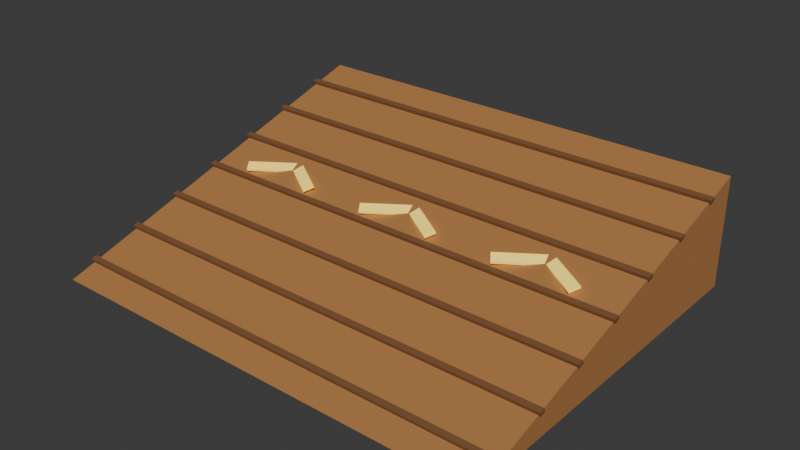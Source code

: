 # Source: ramp.blend  (saved by Blender 5.3.31; exported with 4.5.12 LTS)
import bpy
from mathutils import Matrix  # noqa: F401  (used for matrix-valued properties, if any)

bpy.ops.wm.read_factory_settings(use_empty=True)
scene = bpy.context.scene
scene.name = 'Scene'

# ---- collections
col_collection = bpy.data.collections.new('Collection'); scene.collection.children.link(col_collection)

# ---- materials (node trees are filled in below, after node groups)
mat_wood = bpy.data.materials.new('Wood')
mat_wood.diffuse_color = (0.4342, 0.1946, 0.05951, 1.0)
mat_wooddark = bpy.data.materials.new('WoodDark')
mat_wooddark.diffuse_color = (0.1946, 0.08438, 0.02956, 1.0)
mat_arrow = bpy.data.materials.new('Arrow')
mat_arrow.diffuse_color = (1.0, 0.7454, 0.1329, 1.0)
mat_hay = bpy.data.materials.new('Hay')
mat_hay.diffuse_color = (0.8879, 0.5841, 0.07227, 1.0)

# ---- material node trees
mat_wood.use_nodes = True; mat_wood.node_tree.nodes.clear()
_N = mat_wood.node_tree.nodes; _L = mat_wood.node_tree.links
n0 = _N.new('ShaderNodeBsdfPrincipled'); n0.name = 'Principled BSDF'; n0.location = (-200, 100)
n0.inputs[0].default_value = (0.4342, 0.1946, 0.05951, 1.0)
n0.inputs[2].default_value = 0.75
n0.inputs[10].default_value = 0.005
n1 = _N.new('ShaderNodeOutputMaterial'); n1.name = 'Material Output'; n1.location = (200, 100)
_L.new(n0.outputs[0], n1.inputs[0])
n1.is_active_output = True
mat_wooddark.use_nodes = True; mat_wooddark.node_tree.nodes.clear()
_N = mat_wooddark.node_tree.nodes; _L = mat_wooddark.node_tree.links
n0 = _N.new('ShaderNodeBsdfPrincipled'); n0.name = 'Principled BSDF'; n0.location = (-200, 100)
n0.inputs[0].default_value = (0.1946, 0.08438, 0.02956, 1.0)
n0.inputs[2].default_value = 0.75
n0.inputs[10].default_value = 0.005
n1 = _N.new('ShaderNodeOutputMaterial'); n1.name = 'Material Output'; n1.location = (200, 100)
_L.new(n0.outputs[0], n1.inputs[0])
n1.is_active_output = True
mat_arrow.use_nodes = True; mat_arrow.node_tree.nodes.clear()
_N = mat_arrow.node_tree.nodes; _L = mat_arrow.node_tree.links
n0 = _N.new('ShaderNodeBsdfPrincipled'); n0.name = 'Principled BSDF'; n0.location = (-200, 100)
n0.inputs[0].default_value = (1.0, 0.7454, 0.1329, 1.0)
n0.inputs[2].default_value = 0.4
n0.inputs[10].default_value = 0.005
n0.inputs[27].default_value = (1.0, 0.7454, 0.1329, 1.0)
n0.inputs[28].default_value = 0.6
n1 = _N.new('ShaderNodeOutputMaterial'); n1.name = 'Material Output'; n1.location = (200, 100)
_L.new(n0.outputs[0], n1.inputs[0])
n1.is_active_output = True
mat_hay.use_nodes = True; mat_hay.node_tree.nodes.clear()
_N = mat_hay.node_tree.nodes; _L = mat_hay.node_tree.links
n0 = _N.new('ShaderNodeBsdfPrincipled'); n0.name = 'Principled BSDF'; n0.location = (-200, 100)
n0.inputs[0].default_value = (0.8879, 0.5841, 0.07227, 1.0)
n0.inputs[2].default_value = 0.75
n0.inputs[10].default_value = 0.005
n1 = _N.new('ShaderNodeOutputMaterial'); n1.name = 'Material Output'; n1.location = (200, 100)
_L.new(n0.outputs[0], n1.inputs[0])
n1.is_active_output = True

# ---- world
world_world = bpy.data.worlds.new('World'); scene.world = world_world
world_world.use_nodes = True; world_world.node_tree.nodes.clear()
_N = world_world.node_tree.nodes; _L = world_world.node_tree.links
n0 = _N.new('ShaderNodeOutputWorld'); n0.name = 'World Output'; n0.location = (200, 100)
n1 = _N.new('ShaderNodeBackground'); n1.name = 'Background'; n1.location = (-200, 100)
n1.inputs[0].default_value = (0.05088, 0.05088, 0.05088, 1.0)
_L.new(n1.outputs[0], n0.inputs[0])
n0.is_active_output = True
world_world.color = (0.05088, 0.05088, 0.05088)
world_world.sun_shadow_jitter_overblur = 0.0

# ---- meshes
me_deck = bpy.data.meshes.new('deck')
me_deck.from_pydata([(-2.5, -2.0, 0.0), (2.5, -2.0, 0.0), (2.5, 2.0, 0.0), (-2.5, 2.0, 0.0), (-2.5, 2.0, 1.2), (2.5, 2.0, 1.2), (-2.525, -1.723, 0.08222), (-2.525, -1.734, 0.1205), (-2.525, -1.666, 0.09946), (-2.525, -1.677, 0.1378), (2.525, -1.723, 0.08222), (2.525, -1.734, 0.1205), (2.525, -1.666, 0.09946), (2.525, -1.677, 0.1378), (-2.525, -1.173, 0.2472), (-2.525, -1.184, 0.2855), (-2.525, -1.116, 0.2645), (-2.525, -1.127, 0.3028), (2.525, -1.173, 0.2472), (2.525, -1.184, 0.2855), (2.525, -1.116, 0.2645), (2.525, -1.127, 0.3028), (-2.525, -0.623, 0.4122), (-2.525, -0.6345, 0.4505), (-2.525, -0.5655, 0.4295), (-2.525, -0.577, 0.4678), (2.525, -0.623, 0.4122), (2.525, -0.6345, 0.4505), (2.525, -0.5655, 0.4295), (2.525, -0.577, 0.4678), (-2.525, -0.07299, 0.5772), (-2.525, -0.08448, 0.6155), (-2.525, -0.01552, 0.5945), (-2.525, -0.02701, 0.6328), (2.525, -0.07299, 0.5772), (2.525, -0.08448, 0.6155), (2.525, -0.01552, 0.5945), (2.525, -0.02701, 0.6328), (-2.525, 0.477, 0.7422), (-2.525, 0.4655, 0.7805), (-2.525, 0.5345, 0.7595), (-2.525, 0.523, 0.7978), (2.525, 0.477, 0.7422), (2.525, 0.4655, 0.7805), (2.525, 0.5345, 0.7595), (2.525, 0.523, 0.7978), (-2.525, 1.027, 0.9072), (-2.525, 1.016, 0.9455), (-2.525, 1.084, 0.9245), (-2.525, 1.073, 0.9628), (2.525, 1.027, 0.9072), (2.525, 1.016, 0.9455), (2.525, 1.084, 0.9245), (2.525, 1.073, 0.9628), (-2.525, 1.577, 1.072), (-2.525, 1.566, 1.111), (-2.525, 1.634, 1.089), (-2.525, 1.623, 1.128), (2.525, 1.577, 1.072), (2.525, 1.566, 1.111), (2.525, 1.634, 1.089), (2.525, 1.623, 1.128), (-2.018, -0.01327, 0.6484), (-2.013, -0.02038, 0.6771), (-2.082, 0.0816, 0.6829), (-2.078, 0.07448, 0.7116), (-1.522, 0.3255, 0.6484), (-1.518, 0.3184, 0.6771), (-1.587, 0.4204, 0.6829), (-1.582, 0.4133, 0.7116), (-1.678, 0.3255, 0.6484), (-1.682, 0.3184, 0.6771), (-1.613, 0.4204, 0.6829), (-1.618, 0.4133, 0.7116), (-1.182, -0.01327, 0.6484), (-1.187, -0.02038, 0.6771), (-1.118, 0.0816, 0.6829), (-1.122, 0.07448, 0.7116), (-0.4176, -0.01327, 0.6484), (-0.4127, -0.02038, 0.6771), (-0.4825, 0.0816, 0.6829), (-0.4776, 0.07448, 0.7116), (0.07762, 0.3255, 0.6484), (0.08248, 0.3184, 0.6771), (0.01272, 0.4204, 0.6829), (0.01758, 0.4133, 0.7116), (-0.07762, 0.3255, 0.6484), (-0.08248, 0.3184, 0.6771), (-0.01272, 0.4204, 0.6829), (-0.01758, 0.4133, 0.7116), (0.4176, -0.01327, 0.6484), (0.4127, -0.02038, 0.6771), (0.4825, 0.0816, 0.6829), (0.4776, 0.07448, 0.7116), (1.182, -0.01327, 0.6484), (1.187, -0.02038, 0.6771), (1.118, 0.0816, 0.6829), (1.122, 0.07448, 0.7116), (1.678, 0.3255, 0.6484), (1.682, 0.3184, 0.6771), (1.613, 0.4204, 0.6829), (1.618, 0.4133, 0.7116), (1.522, 0.3255, 0.6484), (1.518, 0.3184, 0.6771), (1.587, 0.4204, 0.6829), (1.582, 0.4133, 0.7116), (2.018, -0.01327, 0.6484), (2.013, -0.02038, 0.6771), (2.082, 0.0816, 0.6829), (2.078, 0.07448, 0.7116), (-2.4, 2.198, 0.55), (-2.35, 2.25, 0.55), (-1.4, 2.198, 0.55), (-1.45, 2.25, 0.55), (-2.4, 2.131, 0.3009), (-2.35, 2.176, 0.275), (-1.4, 2.131, 0.3009), (-1.45, 2.176, 0.275), (-2.4, 1.949, 0.1185), (-2.35, 1.975, 0.07369), (-1.4, 1.949, 0.1185), (-1.45, 1.975, 0.07369), (-2.4, 1.7, 0.05176), (-2.35, 1.7, 0.0), (-1.4, 1.7, 0.05176), (-1.45, 1.7, 0.0), (-2.4, 1.451, 0.1185), (-2.35, 1.425, 0.07369), (-1.4, 1.451, 0.1185), (-1.45, 1.425, 0.07369), (-2.4, 1.269, 0.3009), (-2.35, 1.224, 0.275), (-1.4, 1.269, 0.3009), (-1.45, 1.224, 0.275), (-2.4, 1.202, 0.55), (-2.35, 1.15, 0.55), (-1.4, 1.202, 0.55), (-1.45, 1.15, 0.55), (-2.4, 1.269, 0.7991), (-2.35, 1.224, 0.825), (-1.4, 1.269, 0.7991), (-1.45, 1.224, 0.825), (-2.4, 1.451, 0.9815), (-2.35, 1.425, 1.026), (-1.4, 1.451, 0.9815), (-1.45, 1.425, 1.026), (-2.4, 1.7, 1.048), (-2.35, 1.7, 1.1), (-1.4, 1.7, 1.048), (-1.45, 1.7, 1.1), (-2.4, 1.949, 0.9815), (-2.35, 1.975, 1.026), (-1.4, 1.949, 0.9815), (-1.45, 1.975, 1.026), (-2.4, 2.131, 0.7991), (-2.35, 2.176, 0.825), (-1.4, 2.131, 0.7991), (-1.45, 2.176, 0.825), (1.4, 2.198, 0.55), (1.45, 2.25, 0.55), (2.4, 2.198, 0.55), (2.35, 2.25, 0.55), (1.4, 2.131, 0.3009), (1.45, 2.176, 0.275), (2.4, 2.131, 0.3009), (2.35, 2.176, 0.275), (1.4, 1.949, 0.1185), (1.45, 1.975, 0.07369), (2.4, 1.949, 0.1185), (2.35, 1.975, 0.07369), (1.4, 1.7, 0.05176), (1.45, 1.7, 0.0), (2.4, 1.7, 0.05176), (2.35, 1.7, 0.0), (1.4, 1.451, 0.1185), (1.45, 1.425, 0.07369), (2.4, 1.451, 0.1185), (2.35, 1.425, 0.07369), (1.4, 1.269, 0.3009), (1.45, 1.224, 0.275), (2.4, 1.269, 0.3009), (2.35, 1.224, 0.275), (1.4, 1.202, 0.55), (1.45, 1.15, 0.55), (2.4, 1.202, 0.55), (2.35, 1.15, 0.55), (1.4, 1.269, 0.7991), (1.45, 1.224, 0.825), (2.4, 1.269, 0.7991), (2.35, 1.224, 0.825), (1.4, 1.451, 0.9815), (1.45, 1.425, 1.026), (2.4, 1.451, 0.9815), (2.35, 1.425, 1.026), (1.4, 1.7, 1.048), (1.45, 1.7, 1.1), (2.4, 1.7, 1.048), (2.35, 1.7, 1.1), (1.4, 1.949, 0.9815), (1.45, 1.975, 1.026), (2.4, 1.949, 0.9815), (2.35, 1.975, 1.026), (1.4, 2.131, 0.7991), (1.45, 2.176, 0.825), (2.4, 2.131, 0.7991), (2.35, 2.176, 0.825)], [], [(3, 2, 1, 0), (0, 1, 5, 4), (3, 4, 5, 2), (0, 4, 3), (1, 2, 5), (6, 7, 9, 8), (8, 9, 13, 12), (12, 13, 11, 10), (10, 11, 7, 6), (8, 12, 10, 6), (13, 9, 7, 11), (14, 15, 17, 16), (16, 17, 21, 20), (20, 21, 19, 18), (18, 19, 15, 14), (16, 20, 18, 14), (21, 17, 15, 19), (22, 23, 25, 24), (24, 25, 29, 28), (28, 29, 27, 26), (26, 27, 23, 22), (24, 28, 26, 22), (29, 25, 23, 27), (30, 31, 33, 32), (32, 33, 37, 36), (36, 37, 35, 34), (34, 35, 31, 30), (32, 36, 34, 30), (37, 33, 31, 35), (38, 39, 41, 40), (40, 41, 45, 44), (44, 45, 43, 42), (42, 43, 39, 38), (40, 44, 42, 38), (45, 41, 39, 43), (46, 47, 49, 48), (48, 49, 53, 52), (52, 53, 51, 50), (50, 51, 47, 46), (48, 52, 50, 46), (53, 49, 47, 51), (54, 55, 57, 56), (56, 57, 61, 60), (60, 61, 59, 58), (58, 59, 55, 54), (56, 60, 58, 54), (61, 57, 55, 59), (62, 63, 65, 64), (64, 65, 69, 68), (68, 69, 67, 66), (66, 67, 63, 62), (64, 68, 66, 62), (69, 65, 63, 67), (70, 71, 73, 72), (72, 73, 77, 76), (76, 77, 75, 74), (74, 75, 71, 70), (72, 76, 74, 70), (77, 73, 71, 75), (78, 79, 81, 80), (80, 81, 85, 84), (84, 85, 83, 82), (82, 83, 79, 78), (80, 84, 82, 78), (85, 81, 79, 83), (86, 87, 89, 88), (88, 89, 93, 92), (92, 93, 91, 90), (90, 91, 87, 86), (88, 92, 90, 86), (93, 89, 87, 91), (94, 95, 97, 96), (96, 97, 101, 100), (100, 101, 99, 98), (98, 99, 95, 94), (96, 100, 98, 94), (101, 97, 95, 99), (102, 103, 105, 104), (104, 105, 109, 108), (108, 109, 107, 106), (106, 107, 103, 102), (104, 108, 106, 102), (109, 105, 103, 107), (111, 115, 114, 110), (117, 113, 112, 116), (115, 119, 118, 114), (121, 117, 116, 120), (119, 123, 122, 118), (125, 121, 120, 124), (123, 127, 126, 122), (129, 125, 124, 128), (127, 131, 130, 126), (133, 129, 128, 132), (131, 135, 134, 130), (137, 133, 132, 136), (135, 139, 138, 134), (141, 137, 136, 140), (139, 143, 142, 138), (145, 141, 140, 144), (143, 147, 146, 142), (149, 145, 144, 148), (147, 151, 150, 146), (153, 149, 148, 152), (151, 155, 154, 150), (157, 153, 152, 156), (155, 111, 110, 154), (113, 157, 156, 112), (110, 114, 118, 122, 126, 130, 134, 138, 142, 146, 150, 154), (111, 113, 117, 115), (155, 157, 113, 111), (116, 112, 156, 152, 148, 144, 140, 136, 132, 128, 124, 120), (115, 117, 121, 119), (119, 121, 125, 123), (123, 125, 129, 127), (127, 129, 133, 131), (131, 133, 137, 135), (135, 137, 141, 139), (139, 141, 145, 143), (143, 145, 149, 147), (147, 149, 153, 151), (151, 153, 157, 155), (159, 163, 162, 158), (165, 161, 160, 164), (163, 167, 166, 162), (169, 165, 164, 168), (167, 171, 170, 166), (173, 169, 168, 172), (171, 175, 174, 170), (177, 173, 172, 176), (175, 179, 178, 174), (181, 177, 176, 180), (179, 183, 182, 178), (185, 181, 180, 184), (183, 187, 186, 182), (189, 185, 184, 188), (187, 191, 190, 186), (193, 189, 188, 192), (191, 195, 194, 190), (197, 193, 192, 196), (195, 199, 198, 194), (201, 197, 196, 200), (199, 203, 202, 198), (205, 201, 200, 204), (203, 159, 158, 202), (161, 205, 204, 160), (158, 162, 166, 170, 174, 178, 182, 186, 190, 194, 198, 202), (159, 161, 165, 163), (203, 205, 161, 159), (164, 160, 204, 200, 196, 192, 188, 184, 180, 176, 172, 168), (163, 165, 169, 167), (167, 169, 173, 171), (171, 173, 177, 175), (175, 177, 181, 179), (179, 181, 185, 183), (183, 185, 189, 187), (187, 189, 193, 191), (191, 193, 197, 195), (195, 197, 201, 199), (199, 201, 205, 203)])
me_deck.polygons.foreach_set('material_index', [0, 0, 0, 0, 0, 1, 1, 1, 1, 1, 1, 1, 1, 1, 1, 1, 1, 1, 1, 1, 1, 1, 1, 1, 1, 1, 1, 1, 1, 1, 1, 1, 1, 1, 1, 1, 1, 1, 1, 1, 1, 1, 1, 1, 1, 1, 1, 2, 2, 2, 2, 2, 2, 2, 2, 2, 2, 2, 2, 2, 2, 2, 2, 2, 2, 2, 2, 2, 2, 2, 2, 2, 2, 2, 2, 2, 2, 2, 2, 2, 2, 2, 2, 3, 3, 3, 3, 3, 3, 3, 3, 3, 3, 3, 3, 3, 3, 3, 3, 3, 3, 3, 3, 3, 3, 3, 3, 3, 3, 3, 3, 3, 3, 3, 3, 3, 3, 3, 3, 3, 3, 3, 3, 3, 3, 3, 3, 3, 3, 3, 3, 3, 3, 3, 3, 3, 3, 3, 3, 3, 3, 3, 3, 3, 3, 3, 3, 3, 3, 3, 3, 3, 3, 3, 3, 3, 3, 3, 3])
_uv = me_deck.uv_layers.new(name='UVMap')
_uv.uv.foreach_set('vector', [0.0, 0.0, 0.0, 0.0, 0.0, 0.0, 0.0, 0.0, 0.0, 0.0, 0.0, 0.0, 0.0, 0.0, 0.0, 0.0, 0.0, 0.0, 0.0, 0.0, 0.0, 0.0, 0.0, 0.0, 0.0, 0.0, 0.0, 0.0, 0.0, 0.0, 0.0, 0.0, 0.0, 0.0, 0.0, 0.0, 0.375, 0.0, 0.625, 0.0, 0.625, 0.25, 0.375, 0.25, 0.375, 0.25, 0.625, 0.25, 0.625, 0.5, 0.375, 0.5, 0.375, 0.5, 0.625, 0.5, 0.625, 0.75, 0.375, 0.75, 0.375, 0.75, 0.625, 0.75, 0.625, 1.0, 0.375, 1.0, 0.125, 0.5, 0.375, 0.5, 0.375, 0.75, 0.125, 0.75, 0.625, 0.5, 0.875, 0.5, 0.875, 0.75, 0.625, 0.75, 0.375, 0.0, 0.625, 0.0, 0.625, 0.25, 0.375, 0.25, 0.375, 0.25, 0.625, 0.25, 0.625, 0.5, 0.375, 0.5, 0.375, 0.5, 0.625, 0.5, 0.625, 0.75, 0.375, 0.75, 0.375, 0.75, 0.625, 0.75, 0.625, 1.0, 0.375, 1.0, 0.125, 0.5, 0.375, 0.5, 0.375, 0.75, 0.125, 0.75, 0.625, 0.5, 0.875, 0.5, 0.875, 0.75, 0.625, 0.75, 0.375, 0.0, 0.625, 0.0, 0.625, 0.25, 0.375, 0.25, 0.375, 0.25, 0.625, 0.25, 0.625, 0.5, 0.375, 0.5, 0.375, 0.5, 0.625, 0.5, 0.625, 0.75, 0.375, 0.75, 0.375, 0.75, 0.625, 0.75, 0.625, 1.0, 0.375, 1.0, 0.125, 0.5, 0.375, 0.5, 0.375, 0.75, 0.125, 0.75, 0.625, 0.5, 0.875, 0.5, 0.875, 0.75, 0.625, 0.75, 0.375, 0.0, 0.625, 0.0, 0.625, 0.25, 0.375, 0.25, 0.375, 0.25, 0.625, 0.25, 0.625, 0.5, 0.375, 0.5, 0.375, 0.5, 0.625, 0.5, 0.625, 0.75, 0.375, 0.75, 0.375, 0.75, 0.625, 0.75, 0.625, 1.0, 0.375, 1.0, 0.125, 0.5, 0.375, 0.5, 0.375, 0.75, 0.125, 0.75, 0.625, 0.5, 0.875, 0.5, 0.875, 0.75, 0.625, 0.75, 0.375, 0.0, 0.625, 0.0, 0.625, 0.25, 0.375, 0.25, 0.375, 0.25, 0.625, 0.25, 0.625, 0.5, 0.375, 0.5, 0.375, 0.5, 0.625, 0.5, 0.625, 0.75, 0.375, 0.75, 0.375, 0.75, 0.625, 0.75, 0.625, 1.0, 0.375, 1.0, 0.125, 0.5, 0.375, 0.5, 0.375, 0.75, 0.125, 0.75, 0.625, 0.5, 0.875, 0.5, 0.875, 0.75, 0.625, 0.75, 0.375, 0.0, 0.625, 0.0, 0.625, 0.25, 0.375, 0.25, 0.375, 0.25, 0.625, 0.25, 0.625, 0.5, 0.375, 0.5, 0.375, 0.5, 0.625, 0.5, 0.625, 0.75, 0.375, 0.75, 0.375, 0.75, 0.625, 0.75, 0.625, 1.0, 0.375, 1.0, 0.125, 0.5, 0.375, 0.5, 0.375, 0.75, 0.125, 0.75, 0.625, 0.5, 0.875, 0.5, 0.875, 0.75, 0.625, 0.75, 0.375, 0.0, 0.625, 0.0, 0.625, 0.25, 0.375, 0.25, 0.375, 0.25, 0.625, 0.25, 0.625, 0.5, 0.375, 0.5, 0.375, 0.5, 0.625, 0.5, 0.625, 0.75, 0.375, 0.75, 0.375, 0.75, 0.625, 0.75, 0.625, 1.0, 0.375, 1.0, 0.125, 0.5, 0.375, 0.5, 0.375, 0.75, 0.125, 0.75, 0.625, 0.5, 0.875, 0.5, 0.875, 0.75, 0.625, 0.75, 0.375, 0.0, 0.625, 0.0, 0.625, 0.25, 0.375, 0.25, 0.375, 0.25, 0.625, 0.25, 0.625, 0.5, 0.375, 0.5, 0.375, 0.5, 0.625, 0.5, 0.625, 0.75, 0.375, 0.75, 0.375, 0.75, 0.625, 0.75, 0.625, 1.0, 0.375, 1.0, 0.125, 0.5, 0.375, 0.5, 0.375, 0.75, 0.125, 0.75, 0.625, 0.5, 0.875, 0.5, 0.875, 0.75, 0.625, 0.75, 0.375, 0.0, 0.625, 0.0, 0.625, 0.25, 0.375, 0.25, 0.375, 0.25, 0.625, 0.25, 0.625, 0.5, 0.375, 0.5, 0.375, 0.5, 0.625, 0.5, 0.625, 0.75, 0.375, 0.75, 0.375, 0.75, 0.625, 0.75, 0.625, 1.0, 0.375, 1.0, 0.125, 0.5, 0.375, 0.5, 0.375, 0.75, 0.125, 0.75, 0.625, 0.5, 0.875, 0.5, 0.875, 0.75, 0.625, 0.75, 0.375, 0.0, 0.625, 0.0, 0.625, 0.25, 0.375, 0.25, 0.375, 0.25, 0.625, 0.25, 0.625, 0.5, 0.375, 0.5, 0.375, 0.5, 0.625, 0.5, 0.625, 0.75, 0.375, 0.75, 0.375, 0.75, 0.625, 0.75, 0.625, 1.0, 0.375, 1.0, 0.125, 0.5, 0.375, 0.5, 0.375, 0.75, 0.125, 0.75, 0.625, 0.5, 0.875, 0.5, 0.875, 0.75, 0.625, 0.75, 0.375, 0.0, 0.625, 0.0, 0.625, 0.25, 0.375, 0.25, 0.375, 0.25, 0.625, 0.25, 0.625, 0.5, 0.375, 0.5, 0.375, 0.5, 0.625, 0.5, 0.625, 0.75, 0.375, 0.75, 0.375, 0.75, 0.625, 0.75, 0.625, 1.0, 0.375, 1.0, 0.125, 0.5, 0.375, 0.5, 0.375, 0.75, 0.125, 0.75, 0.625, 0.5, 0.875, 0.5, 0.875, 0.75, 0.625, 0.75, 0.375, 0.0, 0.625, 0.0, 0.625, 0.25, 0.375, 0.25, 0.375, 0.25, 0.625, 0.25, 0.625, 0.5, 0.375, 0.5, 0.375, 0.5, 0.625, 0.5, 0.625, 0.75, 0.375, 0.75, 0.375, 0.75, 0.625, 0.75, 0.625, 1.0, 0.375, 1.0, 0.125, 0.5, 0.375, 0.5, 0.375, 0.75, 0.125, 0.75, 0.625, 0.5, 0.875, 0.5, 0.875, 0.75, 0.625, 0.75, 0.375, 0.0, 0.625, 0.0, 0.625, 0.25, 0.375, 0.25, 0.375, 0.25, 0.625, 0.25, 0.625, 0.5, 0.375, 0.5, 0.375, 0.5, 0.625, 0.5, 0.625, 0.75, 0.375, 0.75, 0.375, 0.75, 0.625, 0.75, 0.625, 1.0, 0.375, 1.0, 0.125, 0.5, 0.375, 0.5, 0.375, 0.75, 0.125, 0.75, 0.625, 0.5, 0.875, 0.5, 0.875, 0.75, 0.625, 0.75, 0.75, 0.49, 0.87, 0.4578, 0.8587, 0.4383, 0.75, 0.4674, 0.37, 0.4578, 0.25, 0.49, 0.25, 0.4674, 0.3587, 0.4383, 0.87, 0.4578, 0.9578, 0.37, 0.9383, 0.3587, 0.8587, 0.4383, 0.4578, 0.37, 0.37, 0.4578, 0.3587, 0.4383, 0.4383, 0.3587, 0.9578, 0.37, 0.99, 0.25, 0.9674, 0.25, 0.9383, 0.3587, 0.49, 0.25, 0.4578, 0.37, 0.4383, 0.3587, 0.4674, 0.25, 0.99, 0.25, 0.9578, 0.13, 0.9383, 0.1413, 0.9674, 0.25, 0.4578, 0.13, 0.49, 0.25, 0.4674, 0.25, 0.4383, 0.1413, 0.9578, 0.13, 0.87, 0.04215, 0.8587, 0.06172, 0.9383, 0.1413, 0.37, 0.04215, 0.4578, 0.13, 0.4383, 0.1413, 0.3587, 0.06172, 0.87, 0.04215, 0.75, 0.01, 0.75, 0.03259, 0.8587, 0.06172, 0.25, 0.01, 0.37, 0.04215, 0.3587, 0.06172, 0.25, 0.03259, 0.75, 0.01, 0.63, 0.04215, 0.6413, 0.06172, 0.75, 0.03259, 0.13, 0.04215, 0.25, 0.01, 0.25, 0.03259, 0.1413, 0.06172, 0.63, 0.04215, 0.5422, 0.13, 0.5617, 0.1413, 0.6413, 0.06172, 0.04215, 0.13, 0.13, 0.04215, 0.1413, 0.06172, 0.06172, 0.1413, 0.5422, 0.13, 0.51, 0.25, 0.5326, 0.25, 0.5617, 0.1413, 0.01, 0.25, 0.04215, 0.13, 0.06172, 0.1413, 0.03259, 0.25, 0.51, 0.25, 0.5422, 0.37, 0.5617, 0.3587, 0.5326, 0.25, 0.04215, 0.37, 0.01, 0.25, 0.03259, 0.25, 0.06172, 0.3587, 0.5422, 0.37, 0.63, 0.4578, 0.6413, 0.4383, 0.5617, 0.3587, 0.13, 0.4578, 0.04215, 0.37, 0.06172, 0.3587, 0.1413, 0.4383, 0.63, 0.4578, 0.75, 0.49, 0.75, 0.4674, 0.6413, 0.4383, 0.25, 0.49, 0.13, 0.4578, 0.1413, 0.4383, 0.25, 0.4674, 0.75, 0.4674, 0.8587, 0.4383, 0.9383, 0.3587, 0.9674, 0.25, 0.9383, 0.1413, 0.8587, 0.06172, 0.75, 0.03259, 0.6413, 0.06172, 0.5617, 0.1413, 0.5326, 0.25, 0.5617, 0.3587, 0.6413, 0.4383, 1.0, 0.525, 1.0, 0.975, 0.9167, 0.975, 0.9167, 0.525, 0.08333, 0.525, 0.08333, 0.975, 7.451e-08, 0.975, 7.451e-08, 0.525, 0.3587, 0.4383, 0.25, 0.4674, 0.1413, 0.4383, 0.06172, 0.3587, 0.03259, 0.25, 0.06172, 0.1413, 0.1413, 0.06172, 0.25, 0.03259, 0.3587, 0.06172, 0.4383, 0.1413, 0.4674, 0.25, 0.4383, 0.3587, 0.9167, 0.525, 0.9167, 0.975, 0.8333, 0.975, 0.8333, 0.525, 0.8333, 0.525, 0.8333, 0.975, 0.75, 0.975, 0.75, 0.525, 0.75, 0.525, 0.75, 0.975, 0.6667, 0.975, 0.6667, 0.525, 0.6667, 0.525, 0.6667, 0.975, 0.5833, 0.975, 0.5833, 0.525, 0.5833, 0.525, 0.5833, 0.975, 0.5, 0.975, 0.5, 0.525, 0.5, 0.525, 0.5, 0.975, 0.4167, 0.975, 0.4167, 0.525, 0.4167, 0.525, 0.4167, 0.975, 0.3333, 0.975, 0.3333, 0.525, 0.3333, 0.525, 0.3333, 0.975, 0.25, 0.975, 0.25, 0.525, 0.25, 0.525, 0.25, 0.975, 0.1667, 0.975, 0.1667, 0.525, 0.1667, 0.525, 0.1667, 0.975, 0.08333, 0.975, 0.08333, 0.525, 0.75, 0.49, 0.87, 0.4578, 0.8587, 0.4383, 0.75, 0.4674, 0.37, 0.4578, 0.25, 0.49, 0.25, 0.4674, 0.3587, 0.4383, 0.87, 0.4578, 0.9578, 0.37, 0.9383, 0.3587, 0.8587, 0.4383, 0.4578, 0.37, 0.37, 0.4578, 0.3587, 0.4383, 0.4383, 0.3587, 0.9578, 0.37, 0.99, 0.25, 0.9674, 0.25, 0.9383, 0.3587, 0.49, 0.25, 0.4578, 0.37, 0.4383, 0.3587, 0.4674, 0.25, 0.99, 0.25, 0.9578, 0.13, 0.9383, 0.1413, 0.9674, 0.25, 0.4578, 0.13, 0.49, 0.25, 0.4674, 0.25, 0.4383, 0.1413, 0.9578, 0.13, 0.87, 0.04215, 0.8587, 0.06172, 0.9383, 0.1413, 0.37, 0.04215, 0.4578, 0.13, 0.4383, 0.1413, 0.3587, 0.06172, 0.87, 0.04215, 0.75, 0.01, 0.75, 0.03259, 0.8587, 0.06172, 0.25, 0.01, 0.37, 0.04215, 0.3587, 0.06172, 0.25, 0.03259, 0.75, 0.01, 0.63, 0.04215, 0.6413, 0.06172, 0.75, 0.03259, 0.13, 0.04215, 0.25, 0.01, 0.25, 0.03259, 0.1413, 0.06172, 0.63, 0.04215, 0.5422, 0.13, 0.5617, 0.1413, 0.6413, 0.06172, 0.04215, 0.13, 0.13, 0.04215, 0.1413, 0.06172, 0.06172, 0.1413, 0.5422, 0.13, 0.51, 0.25, 0.5326, 0.25, 0.5617, 0.1413, 0.01, 0.25, 0.04215, 0.13, 0.06172, 0.1413, 0.03259, 0.25, 0.51, 0.25, 0.5422, 0.37, 0.5617, 0.3587, 0.5326, 0.25, 0.04215, 0.37, 0.01, 0.25, 0.03259, 0.25, 0.06172, 0.3587, 0.5422, 0.37, 0.63, 0.4578, 0.6413, 0.4383, 0.5617, 0.3587, 0.13, 0.4578, 0.04215, 0.37, 0.06172, 0.3587, 0.1413, 0.4383, 0.63, 0.4578, 0.75, 0.49, 0.75, 0.4674, 0.6413, 0.4383, 0.25, 0.49, 0.13, 0.4578, 0.1413, 0.4383, 0.25, 0.4674, 0.75, 0.4674, 0.8587, 0.4383, 0.9383, 0.3587, 0.9674, 0.25, 0.9383, 0.1413, 0.8587, 0.06172, 0.75, 0.03259, 0.6413, 0.06172, 0.5617, 0.1413, 0.5326, 0.25, 0.5617, 0.3587, 0.6413, 0.4383, 1.0, 0.525, 1.0, 0.975, 0.9167, 0.975, 0.9167, 0.525, 0.08333, 0.525, 0.08333, 0.975, 7.451e-08, 0.975, 7.451e-08, 0.525, 0.3587, 0.4383, 0.25, 0.4674, 0.1413, 0.4383, 0.06172, 0.3587, 0.03259, 0.25, 0.06172, 0.1413, 0.1413, 0.06172, 0.25, 0.03259, 0.3587, 0.06172, 0.4383, 0.1413, 0.4674, 0.25, 0.4383, 0.3587, 0.9167, 0.525, 0.9167, 0.975, 0.8333, 0.975, 0.8333, 0.525, 0.8333, 0.525, 0.8333, 0.975, 0.75, 0.975, 0.75, 0.525, 0.75, 0.525, 0.75, 0.975, 0.6667, 0.975, 0.6667, 0.525, 0.6667, 0.525, 0.6667, 0.975, 0.5833, 0.975, 0.5833, 0.525, 0.5833, 0.525, 0.5833, 0.975, 0.5, 0.975, 0.5, 0.525, 0.5, 0.525, 0.5, 0.975, 0.4167, 0.975, 0.4167, 0.525, 0.4167, 0.525, 0.4167, 0.975, 0.3333, 0.975, 0.3333, 0.525, 0.3333, 0.525, 0.3333, 0.975, 0.25, 0.975, 0.25, 0.525, 0.25, 0.525, 0.25, 0.975, 0.1667, 0.975, 0.1667, 0.525, 0.1667, 0.525, 0.1667, 0.975, 0.08333, 0.975, 0.08333, 0.525])
me_deck.materials.append(mat_wood)
me_deck.materials.append(mat_wooddark)
me_deck.materials.append(mat_arrow)
me_deck.materials.append(mat_hay)
me_deck.update()

# ---- objects
ob_ramp = bpy.data.objects.new('Ramp', me_deck)

# ---- transforms, parenting, visibility, modifiers, constraints
ob_ramp.location = (0.0, 0.0, 0.0)

# ---- collection membership
col_collection.objects.link(ob_ramp)

# ---- scene / render settings (as saved in the file)
scene.frame_start = 1; scene.frame_end = 250; scene.frame_set(1)
scene.render.engine = 'BLENDER_EEVEE_NEXT'
scene.render.bake_bias = 0.0
scene.render.bake_samples = 0
scene.render.compositor_device = 'GPU'
scene.eevee.use_volume_custom_range = False
scene.eevee.fast_gi_thickness_near = 0.1
scene.eevee.fast_gi_thickness_far = 0.0
scene.eevee.ray_tracing_options.screen_trace_thickness = 0.1
bpy.context.view_layer.update()

# ---- added for rendering (the .blend has no active camera and no usable light): camera, sun
cam_auto = bpy.data.cameras.new('AutoCamera')
cam_auto.lens = 50.0
cam_auto.sensor_width = 36.0
cam_auto.clip_end = 1000.0
ob_auto_camera = bpy.data.objects.new('AutoCamera', cam_auto)
scene.collection.objects.link(ob_auto_camera)
ob_auto_camera.location = (6.20694, -7.32333, 5.56555)
ob_auto_camera.rotation_euler = (1.09748, -7.21219e-08, 0.694738)
scene.camera = ob_auto_camera
light_auto_sun = bpy.data.lights.new('AutoSun', 'SUN')
light_auto_sun.energy = 3.0
light_auto_sun.angle = 0.0523599
ob_auto_sun = bpy.data.objects.new('AutoSun', light_auto_sun)
scene.collection.objects.link(ob_auto_sun)
ob_auto_sun.rotation_euler = (0.872665, 0.174533, 0.523599)
bpy.context.view_layer.update()

